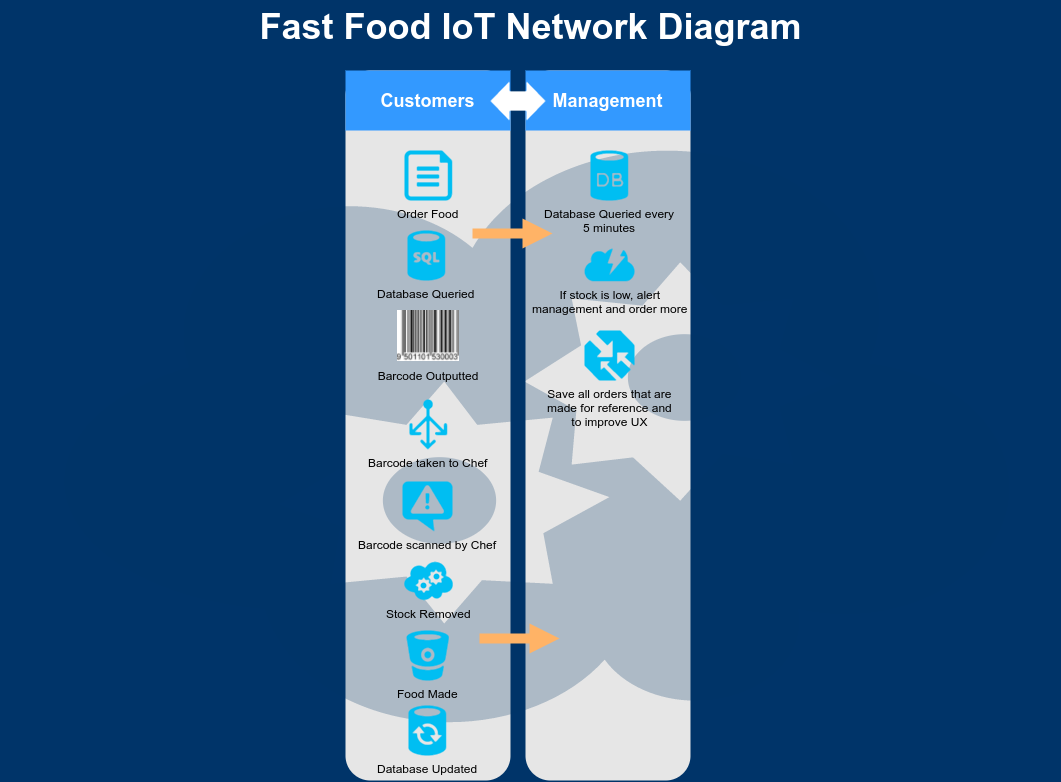

The diagram above was exported from draw.io. Its source (the exported page's mxGraphModel, read from the mxfile embedded in the PNG):
<mxGraphModel dx="850" dy="420" grid="1" gridSize="10" guides="1" tooltips="1" connect="1" arrows="1" fold="1" page="0" pageScale="1" pageWidth="1169" pageHeight="826" background="#003469" math="0" shadow="0">
  <root>
    <mxCell id="0" style=";html=1;" />
    <mxCell id="1" style=";html=1;" parent="0" />
    <mxCell id="79" value="" style="rounded=1;whiteSpace=wrap;html=1;dashed=1;strokeColor=none;strokeWidth=2;fillColor=#E6E6E6;fontFamily=Verdana;fontSize=12;fontColor=#00BEF2" parent="1" vertex="1">
      <mxGeometry x="385" y="120" width="165" height="710" as="geometry" />
    </mxCell>
    <mxCell id="85" value="" style="rounded=1;whiteSpace=wrap;html=1;dashed=1;strokeColor=none;strokeWidth=2;fillColor=#E6E6E6;fontFamily=Verdana;fontSize=12;fontColor=#00BEF2" parent="1" vertex="1">
      <mxGeometry x="565" y="120" width="165" height="710" as="geometry" />
    </mxCell>
    <mxCell id="90" value="Customers" style="whiteSpace=wrap;html=1;dashed=1;strokeColor=none;strokeWidth=2;fillColor=#3399FF;fontFamily=Helvetica;fontSize=18;fontColor=#FFFFFF;fontStyle=1" parent="1" vertex="1">
      <mxGeometry x="385" y="120" width="165" height="60" as="geometry" />
    </mxCell>
    <mxCell id="91" value="Management" style="whiteSpace=wrap;html=1;dashed=1;strokeColor=none;strokeWidth=2;fillColor=#3399FF;fontFamily=Helvetica;fontSize=18;fontColor=#FFFFFF;fontStyle=1" parent="1" vertex="1">
      <mxGeometry x="565" y="120" width="165" height="60" as="geometry" />
    </mxCell>
    <mxCell id="96" value="" style="shape=mxgraph.arrows.two_way_arrow_horizontal;html=1;verticalLabelPosition=bottom;verticalAlign=top;strokeWidth=2;strokeColor=none;dashed=1;fillColor=#FFFFFF;fontFamily=Verdana;fontSize=12;fontColor=#00BEF2" parent="1" vertex="1">
      <mxGeometry x="530" y="131" width="55" height="39" as="geometry" />
    </mxCell>
    <mxCell id="101" value="" style="verticalLabelPosition=bottom;html=1;verticalAlign=top;strokeColor=none;fillColor=#003366;shape=mxgraph.azure.cloud_service;dashed=1;fontFamily=Helvetica;fontSize=18;fontColor=#FFFFFF;opacity=25" parent="1" vertex="1">
      <mxGeometry x="90" y="180" width="970" height="600" as="geometry" />
    </mxCell>
    <mxCell id="118" value="Fast Food IoT Network Diagram" style="text;html=1;strokeColor=none;fillColor=none;align=center;verticalAlign=middle;whiteSpace=wrap;overflow=hidden;dashed=1;fontSize=36;fontColor=#FFFFFF;fontFamily=Helvetica;fontStyle=1" parent="1" vertex="1">
      <mxGeometry x="40" y="50" width="1060" height="50" as="geometry" />
    </mxCell>
    <mxCell id="143" value="" style="arrow;html=1;endArrow=block;endFill=1;strokeColor=none;strokeWidth=4;fontFamily=Helvetica;fontSize=36;fontColor=#FFB366;fillColor=#FFB366;" parent="1" edge="1">
      <mxGeometry width="100" height="100" relative="1" as="geometry">
        <mxPoint x="512" y="283" as="sourcePoint" />
        <mxPoint x="592" y="283" as="targetPoint" />
      </mxGeometry>
    </mxCell>
    <mxCell id="154" value="" style="arrow;html=1;endArrow=block;endFill=1;strokeColor=none;strokeWidth=4;fontFamily=Helvetica;fontSize=36;fontColor=#FFB366;fillColor=#FFB366;" parent="1" edge="1">
      <mxGeometry width="100" height="100" relative="1" as="geometry">
        <mxPoint x="519" y="688" as="sourcePoint" />
        <mxPoint x="599" y="688" as="targetPoint" />
      </mxGeometry>
    </mxCell>
    <mxCell id="157" value="Order Food" style="verticalLabelPosition=bottom;html=1;verticalAlign=top;strokeColor=none;fillColor=#00BEF2;shape=mxgraph.azure.file;" parent="1" vertex="1">
      <mxGeometry x="444" y="200" width="47.5" height="50" as="geometry" />
    </mxCell>
    <mxCell id="162" value="Barcode Outputted" style="shape=image;verticalLabelPosition=bottom;verticalAlign=top;imageAspect=0;image=http://www.gs1.org/sites/default/files/docs/barcodes/EAN-13.png" parent="1" vertex="1">
      <mxGeometry x="437" y="360" width="62" height="51" as="geometry" />
    </mxCell>
    <mxCell id="163" value="Database Queried" style="verticalLabelPosition=bottom;html=1;verticalAlign=top;strokeColor=none;fillColor=#00BEF2;shape=mxgraph.azure.sql_database;" parent="1" vertex="1">
      <mxGeometry x="447" y="280" width="37.5" height="50" as="geometry" />
    </mxCell>
    <mxCell id="164" value="Barcode taken to Chef" style="verticalLabelPosition=bottom;html=1;verticalAlign=top;strokeColor=none;fillColor=#00BEF2;shape=mxgraph.azure.load_balancer_generic;" parent="1" vertex="1">
      <mxGeometry x="449" y="449" width="37.5" height="50" as="geometry" />
    </mxCell>
    <mxCell id="165" value="Barcode scanned by Chef" style="verticalLabelPosition=bottom;html=1;verticalAlign=top;strokeColor=none;fillColor=#00BEF2;shape=mxgraph.azure.notification_topic;" parent="1" vertex="1">
      <mxGeometry x="442" y="531" width="50" height="50" as="geometry" />
    </mxCell>
    <mxCell id="166" value="Database Updated" style="verticalLabelPosition=bottom;html=1;verticalAlign=top;strokeColor=none;fillColor=#00BEF2;shape=mxgraph.azure.sql_datasync;" parent="1" vertex="1">
      <mxGeometry x="448" y="755" width="37.5" height="50" as="geometry" />
    </mxCell>
    <mxCell id="167" value="Food Made" style="verticalLabelPosition=bottom;html=1;verticalAlign=top;strokeColor=none;fillColor=#00BEF2;shape=mxgraph.azure.bitbucket_code_source;" parent="1" vertex="1">
      <mxGeometry x="446" y="680" width="42.5" height="50" as="geometry" />
    </mxCell>
    <mxCell id="168" value="Stock Removed" style="verticalLabelPosition=bottom;html=1;verticalAlign=top;strokeColor=none;fillColor=#00BEF2;shape=mxgraph.azure.cloud_service;" parent="1" vertex="1">
      <mxGeometry x="443" y="610" width="50" height="40" as="geometry" />
    </mxCell>
    <mxCell id="169" value="Database Queried every&lt;div&gt;5 minutes&lt;/div&gt;" style="verticalLabelPosition=bottom;html=1;verticalAlign=top;strokeColor=none;fillColor=#00BEF2;shape=mxgraph.azure.database;" parent="1" vertex="1">
      <mxGeometry x="630" y="200" width="37.5" height="50" as="geometry" />
    </mxCell>
    <mxCell id="172" value="If stock is low, alert&lt;div&gt;management&amp;nbsp;&lt;span&gt;and order more&lt;/span&gt;&lt;/div&gt;" style="verticalLabelPosition=bottom;html=1;verticalAlign=top;strokeColor=none;fillColor=#00BEF2;shape=mxgraph.azure.content_delivery_network;" parent="1" vertex="1">
      <mxGeometry x="624" y="298" width="50" height="32.5" as="geometry" />
    </mxCell>
    <mxCell id="173" value="Save all orders that are&lt;div&gt;made for reference and&lt;/div&gt;&lt;div&gt;to improve UX&lt;/div&gt;" style="verticalLabelPosition=bottom;html=1;verticalAlign=top;strokeColor=none;fillColor=#00BEF2;shape=mxgraph.azure.traffic_manager;" parent="1" vertex="1">
      <mxGeometry x="624" y="380" width="50" height="50" as="geometry" />
    </mxCell>
  </root>
</mxGraphModel>